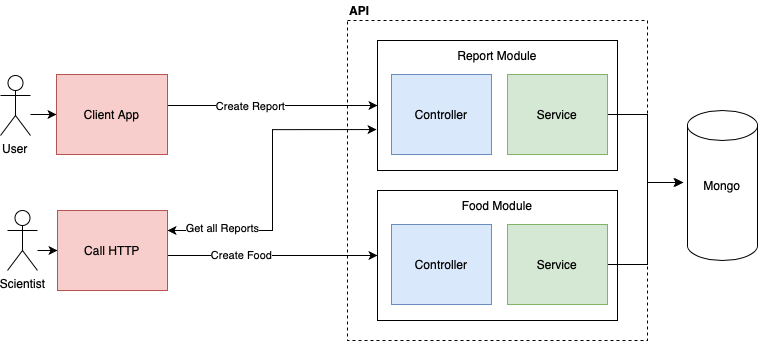

The diagram above was exported from draw.io. Its source (the exported page's mxGraphModel, read from the mxfile embedded in the PNG):
<mxGraphModel dx="879" dy="1260" grid="1" gridSize="10" guides="1" tooltips="1" connect="1" arrows="1" fold="1" page="1" pageScale="1" pageWidth="827" pageHeight="1169" math="0" shadow="0">
  <root>
    <mxCell id="0" />
    <mxCell id="1" parent="0" />
    <mxCell id="2" value="" style="rounded=0;whiteSpace=wrap;html=1;spacingTop=-300;fillColor=none;dashed=1;strokeWidth=1;" vertex="1" parent="1">
      <mxGeometry x="380" y="50" width="300" height="320" as="geometry" />
    </mxCell>
    <mxCell id="3" value="Report Module" style="rounded=0;whiteSpace=wrap;html=1;fillColor=#ffffff;spacingTop=-100;" vertex="1" parent="1">
      <mxGeometry x="410" y="70" width="240" height="130" as="geometry" />
    </mxCell>
    <mxCell id="4" style="edgeStyle=orthogonalEdgeStyle;rounded=0;orthogonalLoop=1;jettySize=auto;html=1;exitX=1;exitY=0.5;exitDx=0;exitDy=0;entryX=-0.071;entryY=0.48;entryDx=0;entryDy=0;entryPerimeter=0;" edge="1" source="5" target="7" parent="1">
      <mxGeometry relative="1" as="geometry" />
    </mxCell>
    <mxCell id="5" value="Service" style="rounded=0;whiteSpace=wrap;html=1;fillColor=#d5e8d4;strokeColor=#82b366;" vertex="1" parent="1">
      <mxGeometry x="540" y="104" width="100" height="80" as="geometry" />
    </mxCell>
    <mxCell id="6" value="Controller" style="rounded=0;whiteSpace=wrap;html=1;fillColor=#dae8fc;strokeColor=#6c8ebf;" vertex="1" parent="1">
      <mxGeometry x="424" y="104" width="100" height="80" as="geometry" />
    </mxCell>
    <mxCell id="7" value="Mongo" style="shape=cylinder2;whiteSpace=wrap;html=1;boundedLbl=1;backgroundOutline=1;size=15;fillColor=#ffffff;" vertex="1" parent="1">
      <mxGeometry x="720" y="140" width="70" height="150" as="geometry" />
    </mxCell>
    <mxCell id="8" value="Food Module" style="rounded=0;whiteSpace=wrap;html=1;fillColor=#ffffff;spacingTop=-100;" vertex="1" parent="1">
      <mxGeometry x="410" y="220" width="240" height="130" as="geometry" />
    </mxCell>
    <mxCell id="9" style="edgeStyle=orthogonalEdgeStyle;rounded=0;orthogonalLoop=1;jettySize=auto;html=1;exitX=1;exitY=0.5;exitDx=0;exitDy=0;entryX=-0.057;entryY=0.48;entryDx=0;entryDy=0;entryPerimeter=0;" edge="1" source="10" target="7" parent="1">
      <mxGeometry relative="1" as="geometry" />
    </mxCell>
    <mxCell id="10" value="Service" style="rounded=0;whiteSpace=wrap;html=1;fillColor=#d5e8d4;strokeColor=#82b366;" vertex="1" parent="1">
      <mxGeometry x="540" y="254" width="100" height="80" as="geometry" />
    </mxCell>
    <mxCell id="11" value="Controller" style="rounded=0;whiteSpace=wrap;html=1;fillColor=#dae8fc;strokeColor=#6c8ebf;" vertex="1" parent="1">
      <mxGeometry x="424" y="254" width="100" height="80" as="geometry" />
    </mxCell>
    <mxCell id="12" value="&lt;b&gt;API&lt;/b&gt;" style="text;html=1;strokeColor=none;fillColor=none;align=left;verticalAlign=middle;whiteSpace=wrap;rounded=0;" vertex="1" parent="1">
      <mxGeometry x="380" y="30" width="100" height="20" as="geometry" />
    </mxCell>
    <mxCell id="13" style="edgeStyle=orthogonalEdgeStyle;rounded=0;orthogonalLoop=1;jettySize=auto;html=1;exitX=1;exitY=0.5;exitDx=0;exitDy=0;entryX=0;entryY=0.5;entryDx=0;entryDy=0;" edge="1" source="15" target="3" parent="1">
      <mxGeometry relative="1" as="geometry">
        <Array as="points">
          <mxPoint x="200" y="135" />
        </Array>
      </mxGeometry>
    </mxCell>
    <mxCell id="14" value="Create Report" style="edgeLabel;html=1;align=center;verticalAlign=middle;resizable=0;points=[];" vertex="1" connectable="0" parent="13">
      <mxGeometry x="-0.1613" relative="1" as="geometry">
        <mxPoint as="offset" />
      </mxGeometry>
    </mxCell>
    <mxCell id="15" value="Client App" style="whiteSpace=wrap;html=1;strokeWidth=1;align=center;fillColor=#f8cecc;strokeColor=#b85450;" vertex="1" parent="1">
      <mxGeometry x="89" y="104" width="111" height="80" as="geometry" />
    </mxCell>
    <mxCell id="16" value="" style="edgeStyle=orthogonalEdgeStyle;rounded=0;orthogonalLoop=1;jettySize=auto;html=1;startArrow=none;startFill=0;" edge="1" source="17" target="15" parent="1">
      <mxGeometry relative="1" as="geometry">
        <Array as="points">
          <mxPoint x="70" y="144" />
          <mxPoint x="70" y="144" />
        </Array>
      </mxGeometry>
    </mxCell>
    <mxCell id="17" value="User" style="shape=umlActor;verticalLabelPosition=bottom;verticalAlign=top;html=1;outlineConnect=0;strokeWidth=1;fillColor=#ffffff;align=left;" vertex="1" parent="1">
      <mxGeometry x="33" y="105" width="30" height="60" as="geometry" />
    </mxCell>
    <mxCell id="18" style="edgeStyle=orthogonalEdgeStyle;rounded=0;orthogonalLoop=1;jettySize=auto;html=1;exitX=1;exitY=0.5;exitDx=0;exitDy=0;entryX=0;entryY=0.5;entryDx=0;entryDy=0;" edge="1" source="22" target="8" parent="1">
      <mxGeometry relative="1" as="geometry">
        <Array as="points">
          <mxPoint x="200" y="285" />
        </Array>
      </mxGeometry>
    </mxCell>
    <mxCell id="19" value="Create Food" style="edgeLabel;html=1;align=center;verticalAlign=middle;resizable=0;points=[];" vertex="1" connectable="0" parent="18">
      <mxGeometry x="-0.2651" y="1" relative="1" as="geometry">
        <mxPoint as="offset" />
      </mxGeometry>
    </mxCell>
    <mxCell id="20" style="edgeStyle=orthogonalEdgeStyle;rounded=0;orthogonalLoop=1;jettySize=auto;html=1;exitX=1;exitY=0.25;exitDx=0;exitDy=0;entryX=-0.004;entryY=0.685;entryDx=0;entryDy=0;entryPerimeter=0;startArrow=classic;startFill=1;" edge="1" source="22" target="3" parent="1">
      <mxGeometry relative="1" as="geometry" />
    </mxCell>
    <mxCell id="21" value="Get all Reports" style="edgeLabel;html=1;align=center;verticalAlign=middle;resizable=0;points=[];" vertex="1" connectable="0" parent="20">
      <mxGeometry x="-0.7935" y="3" relative="1" as="geometry">
        <mxPoint x="23" as="offset" />
      </mxGeometry>
    </mxCell>
    <mxCell id="22" value="Call HTTP" style="rounded=0;whiteSpace=wrap;html=1;strokeWidth=1;fillColor=#f8cecc;align=center;strokeColor=#b85450;" vertex="1" parent="1">
      <mxGeometry x="90" y="240" width="110" height="80" as="geometry" />
    </mxCell>
    <mxCell id="23" value="" style="edgeStyle=orthogonalEdgeStyle;rounded=0;orthogonalLoop=1;jettySize=auto;html=1;startArrow=none;startFill=0;" edge="1" source="24" target="22" parent="1">
      <mxGeometry relative="1" as="geometry">
        <Array as="points">
          <mxPoint x="80" y="280" />
          <mxPoint x="80" y="280" />
        </Array>
      </mxGeometry>
    </mxCell>
    <mxCell id="24" value="Scientist" style="shape=umlActor;verticalLabelPosition=bottom;verticalAlign=top;html=1;outlineConnect=0;strokeWidth=1;fillColor=#ffffff;align=center;" vertex="1" parent="1">
      <mxGeometry x="40" y="240" width="30" height="60" as="geometry" />
    </mxCell>
  </root>
</mxGraphModel>